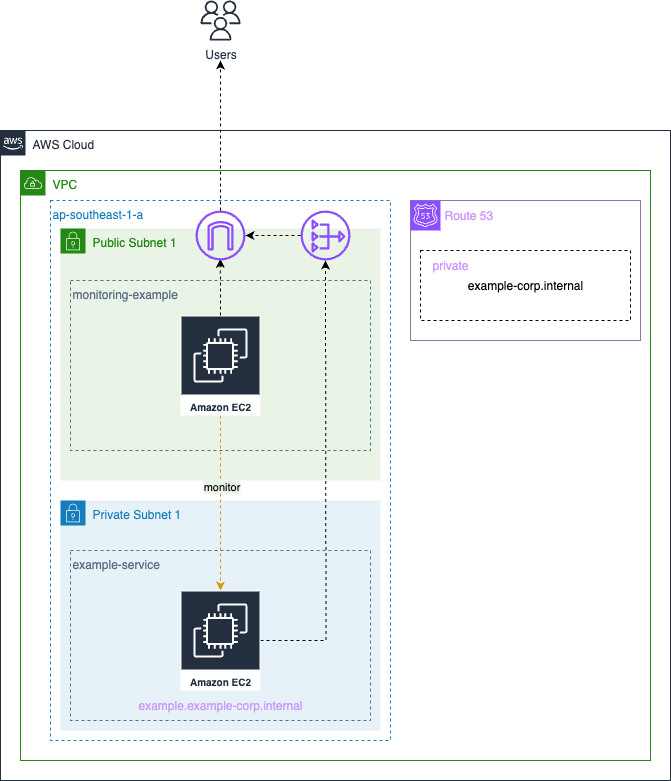

The diagram above was exported from draw.io. Its source (the exported page's mxGraphModel, read from the mxfile embedded in the PNG):
<mxGraphModel dx="2969" dy="2197" grid="1" gridSize="10" guides="1" tooltips="1" connect="1" arrows="1" fold="1" page="0" pageScale="1" pageWidth="827" pageHeight="1169" math="0" shadow="0">
  <root>
    <mxCell id="0" />
    <mxCell id="1" parent="0" />
    <mxCell id="5G6M97Ru5O6IGqaMy1Rf-22" value="AWS Cloud" style="points=[[0,0],[0.25,0],[0.5,0],[0.75,0],[1,0],[1,0.25],[1,0.5],[1,0.75],[1,1],[0.75,1],[0.5,1],[0.25,1],[0,1],[0,0.75],[0,0.5],[0,0.25]];outlineConnect=0;gradientColor=none;html=1;whiteSpace=wrap;fontSize=12;fontStyle=0;shape=mxgraph.aws4.group;grIcon=mxgraph.aws4.group_aws_cloud_alt;strokeColor=#232F3E;verticalAlign=top;align=left;spacingLeft=30;fontColor=#232F3E;dashed=0;fillColor=none;" parent="1" vertex="1">
      <mxGeometry x="-1020" y="-760" width="670" height="650" as="geometry" />
    </mxCell>
    <mxCell id="5G6M97Ru5O6IGqaMy1Rf-31" value="ap-southeast-1-a" style="strokeColor=#147EBA;dashed=1;verticalAlign=top;fontStyle=0;fontColor=#147EBA;align=left;" parent="1" vertex="1">
      <mxGeometry x="-970" y="-690" width="340" height="540" as="geometry" />
    </mxCell>
    <mxCell id="5G6M97Ru5O6IGqaMy1Rf-24" value="Public Subnet 1" style="points=[[0,0],[0.25,0],[0.5,0],[0.75,0],[1,0],[1,0.25],[1,0.5],[1,0.75],[1,1],[0.75,1],[0.5,1],[0.25,1],[0,1],[0,0.75],[0,0.5],[0,0.25]];outlineConnect=0;gradientColor=none;html=1;whiteSpace=wrap;fontSize=12;fontStyle=0;shape=mxgraph.aws4.group;grIcon=mxgraph.aws4.group_security_group;grStroke=0;strokeColor=#248814;fillColor=#E9F3E6;verticalAlign=top;align=left;spacingLeft=30;fontColor=#248814;dashed=0;" parent="1" vertex="1">
      <mxGeometry x="-960" y="-662" width="320" height="252" as="geometry" />
    </mxCell>
    <mxCell id="5G6M97Ru5O6IGqaMy1Rf-26" value="Private Subnet 1" style="points=[[0,0],[0.25,0],[0.5,0],[0.75,0],[1,0],[1,0.25],[1,0.5],[1,0.75],[1,1],[0.75,1],[0.5,1],[0.25,1],[0,1],[0,0.75],[0,0.5],[0,0.25]];outlineConnect=0;gradientColor=none;html=1;whiteSpace=wrap;fontSize=12;fontStyle=0;shape=mxgraph.aws4.group;grIcon=mxgraph.aws4.group_security_group;grStroke=0;strokeColor=#147EBA;fillColor=#E6F2F8;verticalAlign=top;align=left;spacingLeft=30;fontColor=#147EBA;dashed=0;" parent="1" vertex="1">
      <mxGeometry x="-960" y="-390" width="320" height="230" as="geometry" />
    </mxCell>
    <mxCell id="5G6M97Ru5O6IGqaMy1Rf-37" value="Users" style="outlineConnect=0;fontColor=#232F3E;gradientColor=none;fillColor=#232F3E;strokeColor=none;dashed=0;verticalLabelPosition=bottom;verticalAlign=top;align=center;html=1;fontSize=12;fontStyle=0;aspect=fixed;pointerEvents=1;shape=mxgraph.aws4.users;" parent="1" vertex="1">
      <mxGeometry x="-820" y="-890" width="40" height="40" as="geometry" />
    </mxCell>
    <mxCell id="5G6M97Ru5O6IGqaMy1Rf-33" value="example-service" style="fillColor=none;strokeColor=#5A6C86;dashed=1;verticalAlign=top;fontStyle=0;fontColor=#5A6C86;align=left;" parent="1" vertex="1">
      <mxGeometry x="-950" y="-340" width="300" height="170" as="geometry" />
    </mxCell>
    <mxCell id="VvwsrMAah288FeZ9eJY_-7" value="monitoring-example" style="fillColor=none;strokeColor=#5A6C86;dashed=1;verticalAlign=top;fontStyle=0;fontColor=#5A6C86;align=left;" vertex="1" parent="1">
      <mxGeometry x="-950" y="-610" width="300" height="170" as="geometry" />
    </mxCell>
    <mxCell id="VvwsrMAah288FeZ9eJY_-10" style="edgeStyle=orthogonalEdgeStyle;rounded=0;orthogonalLoop=1;jettySize=auto;html=1;fillColor=#ffe6cc;strokeColor=#d79b00;dashed=1;" edge="1" parent="1" source="VvwsrMAah288FeZ9eJY_-8" target="VvwsrMAah288FeZ9eJY_-9">
      <mxGeometry relative="1" as="geometry" />
    </mxCell>
    <mxCell id="VvwsrMAah288FeZ9eJY_-11" value="monitor" style="edgeLabel;html=1;align=center;verticalAlign=middle;resizable=0;points=[];labelBackgroundColor=#E9F3E6;" vertex="1" connectable="0" parent="VvwsrMAah288FeZ9eJY_-10">
      <mxGeometry x="-0.2063" y="-1" relative="1" as="geometry">
        <mxPoint x="1" y="1" as="offset" />
      </mxGeometry>
    </mxCell>
    <mxCell id="VvwsrMAah288FeZ9eJY_-8" value="Amazon EC2" style="sketch=0;outlineConnect=0;fontColor=#232F3E;gradientColor=none;strokeColor=#ffffff;fillColor=#232F3E;dashed=0;verticalLabelPosition=middle;verticalAlign=bottom;align=center;html=1;whiteSpace=wrap;fontSize=10;fontStyle=1;spacing=3;shape=mxgraph.aws4.productIcon;prIcon=mxgraph.aws4.ec2;" vertex="1" parent="1">
      <mxGeometry x="-840" y="-575" width="80" height="100" as="geometry" />
    </mxCell>
    <mxCell id="VvwsrMAah288FeZ9eJY_-17" style="edgeStyle=orthogonalEdgeStyle;rounded=0;orthogonalLoop=1;jettySize=auto;html=1;dashed=1;" edge="1" parent="1" source="VvwsrMAah288FeZ9eJY_-9">
      <mxGeometry relative="1" as="geometry">
        <mxPoint x="-695" y="-630.0005693463902" as="targetPoint" />
      </mxGeometry>
    </mxCell>
    <mxCell id="VvwsrMAah288FeZ9eJY_-9" value="Amazon EC2" style="sketch=0;outlineConnect=0;fontColor=#232F3E;gradientColor=none;strokeColor=#ffffff;fillColor=#232F3E;dashed=0;verticalLabelPosition=middle;verticalAlign=bottom;align=center;html=1;whiteSpace=wrap;fontSize=10;fontStyle=1;spacing=3;shape=mxgraph.aws4.productIcon;prIcon=mxgraph.aws4.ec2;" vertex="1" parent="1">
      <mxGeometry x="-840" y="-300" width="80" height="100" as="geometry" />
    </mxCell>
    <mxCell id="VvwsrMAah288FeZ9eJY_-20" style="edgeStyle=orthogonalEdgeStyle;rounded=0;orthogonalLoop=1;jettySize=auto;html=1;dashed=1;" edge="1" parent="1">
      <mxGeometry relative="1" as="geometry">
        <mxPoint x="-800" y="-830" as="targetPoint" />
        <mxPoint x="-800" y="-680" as="sourcePoint" />
      </mxGeometry>
    </mxCell>
    <mxCell id="VvwsrMAah288FeZ9eJY_-19" style="edgeStyle=orthogonalEdgeStyle;rounded=0;orthogonalLoop=1;jettySize=auto;html=1;dashed=1;" edge="1" parent="1">
      <mxGeometry relative="1" as="geometry">
        <mxPoint x="-720" y="-655" as="sourcePoint" />
        <mxPoint x="-775" y="-655" as="targetPoint" />
      </mxGeometry>
    </mxCell>
    <mxCell id="VvwsrMAah288FeZ9eJY_-18" style="edgeStyle=orthogonalEdgeStyle;rounded=0;orthogonalLoop=1;jettySize=auto;html=1;entryX=0.494;entryY=0.966;entryDx=0;entryDy=0;entryPerimeter=0;dashed=1;" edge="1" parent="1" source="VvwsrMAah288FeZ9eJY_-8">
      <mxGeometry relative="1" as="geometry">
        <mxPoint x="-800.3000000000002" y="-631.7" as="targetPoint" />
      </mxGeometry>
    </mxCell>
    <mxCell id="VvwsrMAah288FeZ9eJY_-22" value="" style="sketch=0;outlineConnect=0;fontColor=#232F3E;gradientColor=none;fillColor=#8C4FFF;strokeColor=none;dashed=0;verticalLabelPosition=bottom;verticalAlign=top;align=center;html=1;fontSize=12;fontStyle=0;aspect=fixed;pointerEvents=1;shape=mxgraph.aws4.internet_gateway;" vertex="1" parent="1">
      <mxGeometry x="-825" y="-680" width="50" height="50" as="geometry" />
    </mxCell>
    <mxCell id="VvwsrMAah288FeZ9eJY_-23" value="" style="sketch=0;outlineConnect=0;fontColor=#232F3E;gradientColor=none;fillColor=#8C4FFF;strokeColor=none;dashed=0;verticalLabelPosition=bottom;verticalAlign=top;align=center;html=1;fontSize=12;fontStyle=0;aspect=fixed;pointerEvents=1;shape=mxgraph.aws4.nat_gateway;" vertex="1" parent="1">
      <mxGeometry x="-720" y="-680" width="50" height="50" as="geometry" />
    </mxCell>
    <mxCell id="5G6M97Ru5O6IGqaMy1Rf-23" value="VPC" style="points=[[0,0],[0.25,0],[0.5,0],[0.75,0],[1,0],[1,0.25],[1,0.5],[1,0.75],[1,1],[0.75,1],[0.5,1],[0.25,1],[0,1],[0,0.75],[0,0.5],[0,0.25]];outlineConnect=0;gradientColor=none;html=1;whiteSpace=wrap;fontSize=12;fontStyle=0;shape=mxgraph.aws4.group;grIcon=mxgraph.aws4.group_vpc;strokeColor=#248814;fillColor=none;verticalAlign=top;align=left;spacingLeft=30;dashed=0;fontColor=#248814;" parent="1" vertex="1">
      <mxGeometry x="-1000" y="-720" width="630" height="590" as="geometry" />
    </mxCell>
    <mxCell id="VvwsrMAah288FeZ9eJY_-28" value="" style="rounded=0;whiteSpace=wrap;html=1;fillColor=none;strokeColor=#9673a6;" vertex="1" parent="1">
      <mxGeometry x="-610" y="-690" width="230" height="140" as="geometry" />
    </mxCell>
    <mxCell id="VvwsrMAah288FeZ9eJY_-29" value="" style="sketch=0;points=[[0,0,0],[0.25,0,0],[0.5,0,0],[0.75,0,0],[1,0,0],[0,1,0],[0.25,1,0],[0.5,1,0],[0.75,1,0],[1,1,0],[0,0.25,0],[0,0.5,0],[0,0.75,0],[1,0.25,0],[1,0.5,0],[1,0.75,0]];outlineConnect=0;fontColor=#232F3E;fillColor=#8C4FFF;strokeColor=#ffffff;dashed=0;verticalLabelPosition=bottom;verticalAlign=top;align=center;html=1;fontSize=12;fontStyle=0;aspect=fixed;shape=mxgraph.aws4.resourceIcon;resIcon=mxgraph.aws4.route_53;" vertex="1" parent="1">
      <mxGeometry x="-610" y="-690" width="30" height="30" as="geometry" />
    </mxCell>
    <mxCell id="VvwsrMAah288FeZ9eJY_-30" value="Route 53&amp;nbsp;" style="text;html=1;align=center;verticalAlign=middle;whiteSpace=wrap;rounded=0;fillColor=none;fontColor=#CC99FF;" vertex="1" parent="1">
      <mxGeometry x="-580" y="-690" width="60" height="30" as="geometry" />
    </mxCell>
    <mxCell id="VvwsrMAah288FeZ9eJY_-31" value="example-corp.internal" style="rounded=0;whiteSpace=wrap;html=1;fillColor=none;dashed=1;" vertex="1" parent="1">
      <mxGeometry x="-600" y="-640" width="210" height="70" as="geometry" />
    </mxCell>
    <mxCell id="VvwsrMAah288FeZ9eJY_-32" value="&lt;font style=&quot;&quot;&gt;private&lt;/font&gt;" style="text;html=1;align=center;verticalAlign=middle;whiteSpace=wrap;rounded=0;fontColor=#CC99FF;" vertex="1" parent="1">
      <mxGeometry x="-600" y="-640" width="60" height="30" as="geometry" />
    </mxCell>
    <mxCell id="VvwsrMAah288FeZ9eJY_-33" value="example.example-corp.internal" style="text;html=1;align=center;verticalAlign=middle;whiteSpace=wrap;rounded=0;fontColor=#CC99FF;" vertex="1" parent="1">
      <mxGeometry x="-895" y="-200" width="190" height="30" as="geometry" />
    </mxCell>
  </root>
</mxGraphModel>